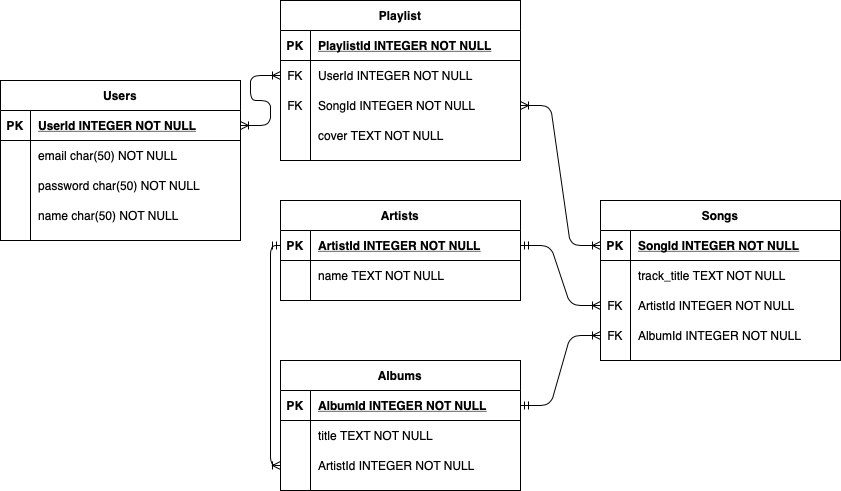

The diagram above was exported from draw.io. Its source (the exported page's mxGraphModel, read from the mxfile embedded in the PNG):
<mxGraphModel dx="1035" dy="440" grid="1" gridSize="10" guides="1" tooltips="1" connect="1" arrows="1" fold="1" page="1" pageScale="1" pageWidth="850" pageHeight="1100" math="0" shadow="0" extFonts="Permanent Marker^https://fonts.googleapis.com/css?family=Permanent+Marker">
  <root>
    <mxCell id="0" />
    <mxCell id="1" parent="0" />
    <mxCell id="C-vyLk0tnHw3VtMMgP7b-2" value="Playlist" style="shape=table;startSize=30;container=1;collapsible=1;childLayout=tableLayout;fixedRows=1;rowLines=0;fontStyle=1;align=center;resizeLast=1;" parent="1" vertex="1">
      <mxGeometry x="320" y="40" width="240" height="160" as="geometry" />
    </mxCell>
    <mxCell id="C-vyLk0tnHw3VtMMgP7b-3" value="" style="shape=partialRectangle;collapsible=0;dropTarget=0;pointerEvents=0;fillColor=none;points=[[0,0.5],[1,0.5]];portConstraint=eastwest;top=0;left=0;right=0;bottom=1;" parent="C-vyLk0tnHw3VtMMgP7b-2" vertex="1">
      <mxGeometry y="30" width="240" height="30" as="geometry" />
    </mxCell>
    <mxCell id="C-vyLk0tnHw3VtMMgP7b-4" value="PK" style="shape=partialRectangle;overflow=hidden;connectable=0;fillColor=none;top=0;left=0;bottom=0;right=0;fontStyle=1;" parent="C-vyLk0tnHw3VtMMgP7b-3" vertex="1">
      <mxGeometry width="30" height="30" as="geometry" />
    </mxCell>
    <mxCell id="C-vyLk0tnHw3VtMMgP7b-5" value="PlaylistId INTEGER NOT NULL " style="shape=partialRectangle;overflow=hidden;connectable=0;fillColor=none;top=0;left=0;bottom=0;right=0;align=left;spacingLeft=6;fontStyle=5;" parent="C-vyLk0tnHw3VtMMgP7b-3" vertex="1">
      <mxGeometry x="30" width="210" height="30" as="geometry" />
    </mxCell>
    <mxCell id="C-vyLk0tnHw3VtMMgP7b-6" value="" style="shape=partialRectangle;collapsible=0;dropTarget=0;pointerEvents=0;fillColor=none;points=[[0,0.5],[1,0.5]];portConstraint=eastwest;top=0;left=0;right=0;bottom=0;" parent="C-vyLk0tnHw3VtMMgP7b-2" vertex="1">
      <mxGeometry y="60" width="240" height="30" as="geometry" />
    </mxCell>
    <mxCell id="C-vyLk0tnHw3VtMMgP7b-7" value="FK" style="shape=partialRectangle;overflow=hidden;connectable=0;fillColor=none;top=0;left=0;bottom=0;right=0;" parent="C-vyLk0tnHw3VtMMgP7b-6" vertex="1">
      <mxGeometry width="30" height="30" as="geometry" />
    </mxCell>
    <mxCell id="C-vyLk0tnHw3VtMMgP7b-8" value="UserId INTEGER NOT NULL" style="shape=partialRectangle;overflow=hidden;connectable=0;fillColor=none;top=0;left=0;bottom=0;right=0;align=left;spacingLeft=6;" parent="C-vyLk0tnHw3VtMMgP7b-6" vertex="1">
      <mxGeometry x="30" width="210" height="30" as="geometry" />
    </mxCell>
    <mxCell id="C-vyLk0tnHw3VtMMgP7b-9" value="" style="shape=partialRectangle;collapsible=0;dropTarget=0;pointerEvents=0;fillColor=none;points=[[0,0.5],[1,0.5]];portConstraint=eastwest;top=0;left=0;right=0;bottom=0;" parent="C-vyLk0tnHw3VtMMgP7b-2" vertex="1">
      <mxGeometry y="90" width="240" height="30" as="geometry" />
    </mxCell>
    <mxCell id="C-vyLk0tnHw3VtMMgP7b-10" value="FK" style="shape=partialRectangle;overflow=hidden;connectable=0;fillColor=none;top=0;left=0;bottom=0;right=0;" parent="C-vyLk0tnHw3VtMMgP7b-9" vertex="1">
      <mxGeometry width="30" height="30" as="geometry" />
    </mxCell>
    <mxCell id="C-vyLk0tnHw3VtMMgP7b-11" value="SongId INTEGER NOT NULL" style="shape=partialRectangle;overflow=hidden;connectable=0;fillColor=none;top=0;left=0;bottom=0;right=0;align=left;spacingLeft=6;" parent="C-vyLk0tnHw3VtMMgP7b-9" vertex="1">
      <mxGeometry x="30" width="210" height="30" as="geometry" />
    </mxCell>
    <mxCell id="cT7aag8rdqsQyeJebhip-67" style="shape=partialRectangle;collapsible=0;dropTarget=0;pointerEvents=0;fillColor=none;points=[[0,0.5],[1,0.5]];portConstraint=eastwest;top=0;left=0;right=0;bottom=0;" vertex="1" parent="C-vyLk0tnHw3VtMMgP7b-2">
      <mxGeometry y="120" width="240" height="30" as="geometry" />
    </mxCell>
    <mxCell id="cT7aag8rdqsQyeJebhip-68" style="shape=partialRectangle;overflow=hidden;connectable=0;fillColor=none;top=0;left=0;bottom=0;right=0;" vertex="1" parent="cT7aag8rdqsQyeJebhip-67">
      <mxGeometry width="30" height="30" as="geometry" />
    </mxCell>
    <mxCell id="cT7aag8rdqsQyeJebhip-69" value="cover TEXT NOT NULL" style="shape=partialRectangle;overflow=hidden;connectable=0;fillColor=none;top=0;left=0;bottom=0;right=0;align=left;spacingLeft=6;" vertex="1" parent="cT7aag8rdqsQyeJebhip-67">
      <mxGeometry x="30" width="210" height="30" as="geometry" />
    </mxCell>
    <mxCell id="C-vyLk0tnHw3VtMMgP7b-13" value="Songs" style="shape=table;startSize=30;container=1;collapsible=1;childLayout=tableLayout;fixedRows=1;rowLines=0;fontStyle=1;align=center;resizeLast=1;" parent="1" vertex="1">
      <mxGeometry x="640" y="240" width="240" height="160" as="geometry" />
    </mxCell>
    <mxCell id="C-vyLk0tnHw3VtMMgP7b-14" value="" style="shape=partialRectangle;collapsible=0;dropTarget=0;pointerEvents=0;fillColor=none;points=[[0,0.5],[1,0.5]];portConstraint=eastwest;top=0;left=0;right=0;bottom=1;" parent="C-vyLk0tnHw3VtMMgP7b-13" vertex="1">
      <mxGeometry y="30" width="240" height="30" as="geometry" />
    </mxCell>
    <mxCell id="C-vyLk0tnHw3VtMMgP7b-15" value="PK" style="shape=partialRectangle;overflow=hidden;connectable=0;fillColor=none;top=0;left=0;bottom=0;right=0;fontStyle=1;" parent="C-vyLk0tnHw3VtMMgP7b-14" vertex="1">
      <mxGeometry width="30" height="30" as="geometry" />
    </mxCell>
    <mxCell id="C-vyLk0tnHw3VtMMgP7b-16" value="SongId INTEGER NOT NULL " style="shape=partialRectangle;overflow=hidden;connectable=0;fillColor=none;top=0;left=0;bottom=0;right=0;align=left;spacingLeft=6;fontStyle=5;" parent="C-vyLk0tnHw3VtMMgP7b-14" vertex="1">
      <mxGeometry x="30" width="210" height="30" as="geometry" />
    </mxCell>
    <mxCell id="cT7aag8rdqsQyeJebhip-33" style="shape=partialRectangle;collapsible=0;dropTarget=0;pointerEvents=0;fillColor=none;points=[[0,0.5],[1,0.5]];portConstraint=eastwest;top=0;left=0;right=0;bottom=0;" vertex="1" parent="C-vyLk0tnHw3VtMMgP7b-13">
      <mxGeometry y="60" width="240" height="30" as="geometry" />
    </mxCell>
    <mxCell id="cT7aag8rdqsQyeJebhip-34" style="shape=partialRectangle;overflow=hidden;connectable=0;fillColor=none;top=0;left=0;bottom=0;right=0;" vertex="1" parent="cT7aag8rdqsQyeJebhip-33">
      <mxGeometry width="30" height="30" as="geometry" />
    </mxCell>
    <mxCell id="cT7aag8rdqsQyeJebhip-35" value="track_title TEXT NOT NULL" style="shape=partialRectangle;overflow=hidden;connectable=0;fillColor=none;top=0;left=0;bottom=0;right=0;align=left;spacingLeft=6;" vertex="1" parent="cT7aag8rdqsQyeJebhip-33">
      <mxGeometry x="30" width="210" height="30" as="geometry" />
    </mxCell>
    <mxCell id="C-vyLk0tnHw3VtMMgP7b-17" value="" style="shape=partialRectangle;collapsible=0;dropTarget=0;pointerEvents=0;fillColor=none;points=[[0,0.5],[1,0.5]];portConstraint=eastwest;top=0;left=0;right=0;bottom=0;" parent="C-vyLk0tnHw3VtMMgP7b-13" vertex="1">
      <mxGeometry y="90" width="240" height="30" as="geometry" />
    </mxCell>
    <mxCell id="C-vyLk0tnHw3VtMMgP7b-18" value="FK" style="shape=partialRectangle;overflow=hidden;connectable=0;fillColor=none;top=0;left=0;bottom=0;right=0;" parent="C-vyLk0tnHw3VtMMgP7b-17" vertex="1">
      <mxGeometry width="30" height="30" as="geometry" />
    </mxCell>
    <mxCell id="C-vyLk0tnHw3VtMMgP7b-19" value="ArtistId INTEGER NOT NULL" style="shape=partialRectangle;overflow=hidden;connectable=0;fillColor=none;top=0;left=0;bottom=0;right=0;align=left;spacingLeft=6;" parent="C-vyLk0tnHw3VtMMgP7b-17" vertex="1">
      <mxGeometry x="30" width="210" height="30" as="geometry" />
    </mxCell>
    <mxCell id="C-vyLk0tnHw3VtMMgP7b-20" value="" style="shape=partialRectangle;collapsible=0;dropTarget=0;pointerEvents=0;fillColor=none;points=[[0,0.5],[1,0.5]];portConstraint=eastwest;top=0;left=0;right=0;bottom=0;" parent="C-vyLk0tnHw3VtMMgP7b-13" vertex="1">
      <mxGeometry y="120" width="240" height="30" as="geometry" />
    </mxCell>
    <mxCell id="C-vyLk0tnHw3VtMMgP7b-21" value="FK" style="shape=partialRectangle;overflow=hidden;connectable=0;fillColor=none;top=0;left=0;bottom=0;right=0;" parent="C-vyLk0tnHw3VtMMgP7b-20" vertex="1">
      <mxGeometry width="30" height="30" as="geometry" />
    </mxCell>
    <mxCell id="C-vyLk0tnHw3VtMMgP7b-22" value="AlbumId INTEGER NOT NULL" style="shape=partialRectangle;overflow=hidden;connectable=0;fillColor=none;top=0;left=0;bottom=0;right=0;align=left;spacingLeft=6;" parent="C-vyLk0tnHw3VtMMgP7b-20" vertex="1">
      <mxGeometry x="30" width="210" height="30" as="geometry" />
    </mxCell>
    <mxCell id="C-vyLk0tnHw3VtMMgP7b-23" value="Users" style="shape=table;startSize=30;container=1;collapsible=1;childLayout=tableLayout;fixedRows=1;rowLines=0;fontStyle=1;align=center;resizeLast=1;" parent="1" vertex="1">
      <mxGeometry x="40" y="120" width="240" height="160" as="geometry" />
    </mxCell>
    <mxCell id="C-vyLk0tnHw3VtMMgP7b-24" value="" style="shape=partialRectangle;collapsible=0;dropTarget=0;pointerEvents=0;fillColor=none;points=[[0,0.5],[1,0.5]];portConstraint=eastwest;top=0;left=0;right=0;bottom=1;" parent="C-vyLk0tnHw3VtMMgP7b-23" vertex="1">
      <mxGeometry y="30" width="240" height="30" as="geometry" />
    </mxCell>
    <mxCell id="C-vyLk0tnHw3VtMMgP7b-25" value="PK" style="shape=partialRectangle;overflow=hidden;connectable=0;fillColor=none;top=0;left=0;bottom=0;right=0;fontStyle=1;" parent="C-vyLk0tnHw3VtMMgP7b-24" vertex="1">
      <mxGeometry width="30" height="30" as="geometry" />
    </mxCell>
    <mxCell id="C-vyLk0tnHw3VtMMgP7b-26" value="UserId INTEGER NOT NULL " style="shape=partialRectangle;overflow=hidden;connectable=0;fillColor=none;top=0;left=0;bottom=0;right=0;align=left;spacingLeft=6;fontStyle=5;" parent="C-vyLk0tnHw3VtMMgP7b-24" vertex="1">
      <mxGeometry x="30" width="210" height="30" as="geometry" />
    </mxCell>
    <mxCell id="C-vyLk0tnHw3VtMMgP7b-27" value="" style="shape=partialRectangle;collapsible=0;dropTarget=0;pointerEvents=0;fillColor=none;points=[[0,0.5],[1,0.5]];portConstraint=eastwest;top=0;left=0;right=0;bottom=0;" parent="C-vyLk0tnHw3VtMMgP7b-23" vertex="1">
      <mxGeometry y="60" width="240" height="30" as="geometry" />
    </mxCell>
    <mxCell id="C-vyLk0tnHw3VtMMgP7b-28" value="" style="shape=partialRectangle;overflow=hidden;connectable=0;fillColor=none;top=0;left=0;bottom=0;right=0;" parent="C-vyLk0tnHw3VtMMgP7b-27" vertex="1">
      <mxGeometry width="30" height="30" as="geometry" />
    </mxCell>
    <mxCell id="C-vyLk0tnHw3VtMMgP7b-29" value="email char(50) NOT NULL" style="shape=partialRectangle;overflow=hidden;connectable=0;fillColor=none;top=0;left=0;bottom=0;right=0;align=left;spacingLeft=6;" parent="C-vyLk0tnHw3VtMMgP7b-27" vertex="1">
      <mxGeometry x="30" width="210" height="30" as="geometry" />
    </mxCell>
    <mxCell id="cT7aag8rdqsQyeJebhip-4" value="" style="shape=partialRectangle;collapsible=0;dropTarget=0;pointerEvents=0;fillColor=none;points=[[0,0.5],[1,0.5]];portConstraint=eastwest;top=0;left=0;right=0;bottom=0;" vertex="1" parent="C-vyLk0tnHw3VtMMgP7b-23">
      <mxGeometry y="90" width="240" height="30" as="geometry" />
    </mxCell>
    <mxCell id="cT7aag8rdqsQyeJebhip-5" value="" style="shape=partialRectangle;overflow=hidden;connectable=0;fillColor=none;top=0;left=0;bottom=0;right=0;" vertex="1" parent="cT7aag8rdqsQyeJebhip-4">
      <mxGeometry width="30" height="30" as="geometry" />
    </mxCell>
    <mxCell id="cT7aag8rdqsQyeJebhip-6" value="password char(50) NOT NULL" style="shape=partialRectangle;overflow=hidden;connectable=0;fillColor=none;top=0;left=0;bottom=0;right=0;align=left;spacingLeft=6;" vertex="1" parent="cT7aag8rdqsQyeJebhip-4">
      <mxGeometry x="30" width="210" height="30" as="geometry" />
    </mxCell>
    <mxCell id="cT7aag8rdqsQyeJebhip-27" value="" style="shape=partialRectangle;collapsible=0;dropTarget=0;pointerEvents=0;fillColor=none;points=[[0,0.5],[1,0.5]];portConstraint=eastwest;top=0;left=0;right=0;bottom=0;" vertex="1" parent="C-vyLk0tnHw3VtMMgP7b-23">
      <mxGeometry y="120" width="240" height="30" as="geometry" />
    </mxCell>
    <mxCell id="cT7aag8rdqsQyeJebhip-28" value="" style="shape=partialRectangle;overflow=hidden;connectable=0;fillColor=none;top=0;left=0;bottom=0;right=0;" vertex="1" parent="cT7aag8rdqsQyeJebhip-27">
      <mxGeometry width="30" height="30" as="geometry" />
    </mxCell>
    <mxCell id="cT7aag8rdqsQyeJebhip-29" value="name char(50) NOT NULL" style="shape=partialRectangle;overflow=hidden;connectable=0;fillColor=none;top=0;left=0;bottom=0;right=0;align=left;spacingLeft=6;" vertex="1" parent="cT7aag8rdqsQyeJebhip-27">
      <mxGeometry x="30" width="210" height="30" as="geometry" />
    </mxCell>
    <mxCell id="cT7aag8rdqsQyeJebhip-36" value="Artists" style="shape=table;startSize=30;container=1;collapsible=1;childLayout=tableLayout;fixedRows=1;rowLines=0;fontStyle=1;align=center;resizeLast=1;" vertex="1" parent="1">
      <mxGeometry x="320" y="240" width="240" height="100" as="geometry" />
    </mxCell>
    <mxCell id="cT7aag8rdqsQyeJebhip-37" value="" style="shape=partialRectangle;collapsible=0;dropTarget=0;pointerEvents=0;fillColor=none;points=[[0,0.5],[1,0.5]];portConstraint=eastwest;top=0;left=0;right=0;bottom=1;" vertex="1" parent="cT7aag8rdqsQyeJebhip-36">
      <mxGeometry y="30" width="240" height="30" as="geometry" />
    </mxCell>
    <mxCell id="cT7aag8rdqsQyeJebhip-38" value="PK" style="shape=partialRectangle;overflow=hidden;connectable=0;fillColor=none;top=0;left=0;bottom=0;right=0;fontStyle=1;" vertex="1" parent="cT7aag8rdqsQyeJebhip-37">
      <mxGeometry width="30" height="30" as="geometry" />
    </mxCell>
    <mxCell id="cT7aag8rdqsQyeJebhip-39" value="ArtistId INTEGER NOT NULL " style="shape=partialRectangle;overflow=hidden;connectable=0;fillColor=none;top=0;left=0;bottom=0;right=0;align=left;spacingLeft=6;fontStyle=5;" vertex="1" parent="cT7aag8rdqsQyeJebhip-37">
      <mxGeometry x="30" width="210" height="30" as="geometry" />
    </mxCell>
    <mxCell id="cT7aag8rdqsQyeJebhip-40" style="shape=partialRectangle;collapsible=0;dropTarget=0;pointerEvents=0;fillColor=none;points=[[0,0.5],[1,0.5]];portConstraint=eastwest;top=0;left=0;right=0;bottom=0;" vertex="1" parent="cT7aag8rdqsQyeJebhip-36">
      <mxGeometry y="60" width="240" height="30" as="geometry" />
    </mxCell>
    <mxCell id="cT7aag8rdqsQyeJebhip-41" style="shape=partialRectangle;overflow=hidden;connectable=0;fillColor=none;top=0;left=0;bottom=0;right=0;" vertex="1" parent="cT7aag8rdqsQyeJebhip-40">
      <mxGeometry width="30" height="30" as="geometry" />
    </mxCell>
    <mxCell id="cT7aag8rdqsQyeJebhip-42" value="name TEXT NOT NULL" style="shape=partialRectangle;overflow=hidden;connectable=0;fillColor=none;top=0;left=0;bottom=0;right=0;align=left;spacingLeft=6;" vertex="1" parent="cT7aag8rdqsQyeJebhip-40">
      <mxGeometry x="30" width="210" height="30" as="geometry" />
    </mxCell>
    <mxCell id="cT7aag8rdqsQyeJebhip-49" value="Albums" style="shape=table;startSize=30;container=1;collapsible=1;childLayout=tableLayout;fixedRows=1;rowLines=0;fontStyle=1;align=center;resizeLast=1;" vertex="1" parent="1">
      <mxGeometry x="320" y="400" width="240" height="130" as="geometry" />
    </mxCell>
    <mxCell id="cT7aag8rdqsQyeJebhip-50" value="" style="shape=partialRectangle;collapsible=0;dropTarget=0;pointerEvents=0;fillColor=none;points=[[0,0.5],[1,0.5]];portConstraint=eastwest;top=0;left=0;right=0;bottom=1;" vertex="1" parent="cT7aag8rdqsQyeJebhip-49">
      <mxGeometry y="30" width="240" height="30" as="geometry" />
    </mxCell>
    <mxCell id="cT7aag8rdqsQyeJebhip-51" value="PK" style="shape=partialRectangle;overflow=hidden;connectable=0;fillColor=none;top=0;left=0;bottom=0;right=0;fontStyle=1;" vertex="1" parent="cT7aag8rdqsQyeJebhip-50">
      <mxGeometry width="30" height="30" as="geometry" />
    </mxCell>
    <mxCell id="cT7aag8rdqsQyeJebhip-52" value="AlbumId INTEGER NOT NULL " style="shape=partialRectangle;overflow=hidden;connectable=0;fillColor=none;top=0;left=0;bottom=0;right=0;align=left;spacingLeft=6;fontStyle=5;" vertex="1" parent="cT7aag8rdqsQyeJebhip-50">
      <mxGeometry x="30" width="210" height="30" as="geometry" />
    </mxCell>
    <mxCell id="cT7aag8rdqsQyeJebhip-53" style="shape=partialRectangle;collapsible=0;dropTarget=0;pointerEvents=0;fillColor=none;points=[[0,0.5],[1,0.5]];portConstraint=eastwest;top=0;left=0;right=0;bottom=0;" vertex="1" parent="cT7aag8rdqsQyeJebhip-49">
      <mxGeometry y="60" width="240" height="30" as="geometry" />
    </mxCell>
    <mxCell id="cT7aag8rdqsQyeJebhip-54" style="shape=partialRectangle;overflow=hidden;connectable=0;fillColor=none;top=0;left=0;bottom=0;right=0;" vertex="1" parent="cT7aag8rdqsQyeJebhip-53">
      <mxGeometry width="30" height="30" as="geometry" />
    </mxCell>
    <mxCell id="cT7aag8rdqsQyeJebhip-55" value="title TEXT NOT NULL" style="shape=partialRectangle;overflow=hidden;connectable=0;fillColor=none;top=0;left=0;bottom=0;right=0;align=left;spacingLeft=6;" vertex="1" parent="cT7aag8rdqsQyeJebhip-53">
      <mxGeometry x="30" width="210" height="30" as="geometry" />
    </mxCell>
    <mxCell id="cT7aag8rdqsQyeJebhip-56" style="shape=partialRectangle;collapsible=0;dropTarget=0;pointerEvents=0;fillColor=none;points=[[0,0.5],[1,0.5]];portConstraint=eastwest;top=0;left=0;right=0;bottom=0;" vertex="1" parent="cT7aag8rdqsQyeJebhip-49">
      <mxGeometry y="90" width="240" height="30" as="geometry" />
    </mxCell>
    <mxCell id="cT7aag8rdqsQyeJebhip-57" style="shape=partialRectangle;overflow=hidden;connectable=0;fillColor=none;top=0;left=0;bottom=0;right=0;" vertex="1" parent="cT7aag8rdqsQyeJebhip-56">
      <mxGeometry width="30" height="30" as="geometry" />
    </mxCell>
    <mxCell id="cT7aag8rdqsQyeJebhip-58" value="ArtistId INTEGER NOT NULL" style="shape=partialRectangle;overflow=hidden;connectable=0;fillColor=none;top=0;left=0;bottom=0;right=0;align=left;spacingLeft=6;" vertex="1" parent="cT7aag8rdqsQyeJebhip-56">
      <mxGeometry x="30" width="210" height="30" as="geometry" />
    </mxCell>
    <mxCell id="cT7aag8rdqsQyeJebhip-59" value="" style="edgeStyle=entityRelationEdgeStyle;fontSize=12;html=1;endArrow=ERoneToMany;startArrow=ERoneToMany;exitX=1;exitY=0.5;exitDx=0;exitDy=0;entryX=0;entryY=0.5;entryDx=0;entryDy=0;" edge="1" parent="1" source="C-vyLk0tnHw3VtMMgP7b-24" target="C-vyLk0tnHw3VtMMgP7b-6">
      <mxGeometry width="100" height="100" relative="1" as="geometry">
        <mxPoint x="280" y="170" as="sourcePoint" />
        <mxPoint x="380" y="70" as="targetPoint" />
      </mxGeometry>
    </mxCell>
    <mxCell id="cT7aag8rdqsQyeJebhip-60" value="" style="edgeStyle=entityRelationEdgeStyle;fontSize=12;html=1;endArrow=ERoneToMany;startArrow=ERoneToMany;exitX=1;exitY=0.5;exitDx=0;exitDy=0;entryX=0;entryY=0.5;entryDx=0;entryDy=0;" edge="1" parent="1" source="C-vyLk0tnHw3VtMMgP7b-9" target="C-vyLk0tnHw3VtMMgP7b-14">
      <mxGeometry width="100" height="100" relative="1" as="geometry">
        <mxPoint x="550" y="150" as="sourcePoint" />
        <mxPoint x="590" y="100" as="targetPoint" />
      </mxGeometry>
    </mxCell>
    <mxCell id="cT7aag8rdqsQyeJebhip-61" value="" style="edgeStyle=entityRelationEdgeStyle;fontSize=12;html=1;endArrow=ERoneToMany;startArrow=ERmandOne;exitX=1;exitY=0.5;exitDx=0;exitDy=0;entryX=0;entryY=0.5;entryDx=0;entryDy=0;" edge="1" parent="1" source="cT7aag8rdqsQyeJebhip-37" target="C-vyLk0tnHw3VtMMgP7b-17">
      <mxGeometry width="100" height="100" relative="1" as="geometry">
        <mxPoint x="330" y="350" as="sourcePoint" />
        <mxPoint x="430" y="250" as="targetPoint" />
      </mxGeometry>
    </mxCell>
    <mxCell id="cT7aag8rdqsQyeJebhip-63" value="" style="edgeStyle=entityRelationEdgeStyle;fontSize=12;html=1;endArrow=ERoneToMany;startArrow=ERmandOne;entryX=0;entryY=0.5;entryDx=0;entryDy=0;exitX=1;exitY=0.5;exitDx=0;exitDy=0;" edge="1" parent="1" source="cT7aag8rdqsQyeJebhip-50" target="C-vyLk0tnHw3VtMMgP7b-20">
      <mxGeometry width="100" height="100" relative="1" as="geometry">
        <mxPoint x="590" y="545" as="sourcePoint" />
        <mxPoint x="610" y="435" as="targetPoint" />
      </mxGeometry>
    </mxCell>
    <mxCell id="cT7aag8rdqsQyeJebhip-65" value="" style="fontSize=12;html=1;endArrow=ERoneToMany;startArrow=ERmandOne;rounded=1;jumpStyle=none;entryX=0;entryY=0.5;entryDx=0;entryDy=0;exitX=0;exitY=0.5;exitDx=0;exitDy=0;edgeStyle=orthogonalEdgeStyle;" edge="1" parent="1" source="cT7aag8rdqsQyeJebhip-37" target="cT7aag8rdqsQyeJebhip-56">
      <mxGeometry width="100" height="100" relative="1" as="geometry">
        <mxPoint x="270" y="290" as="sourcePoint" />
        <mxPoint x="200" y="500" as="targetPoint" />
      </mxGeometry>
    </mxCell>
  </root>
</mxGraphModel>